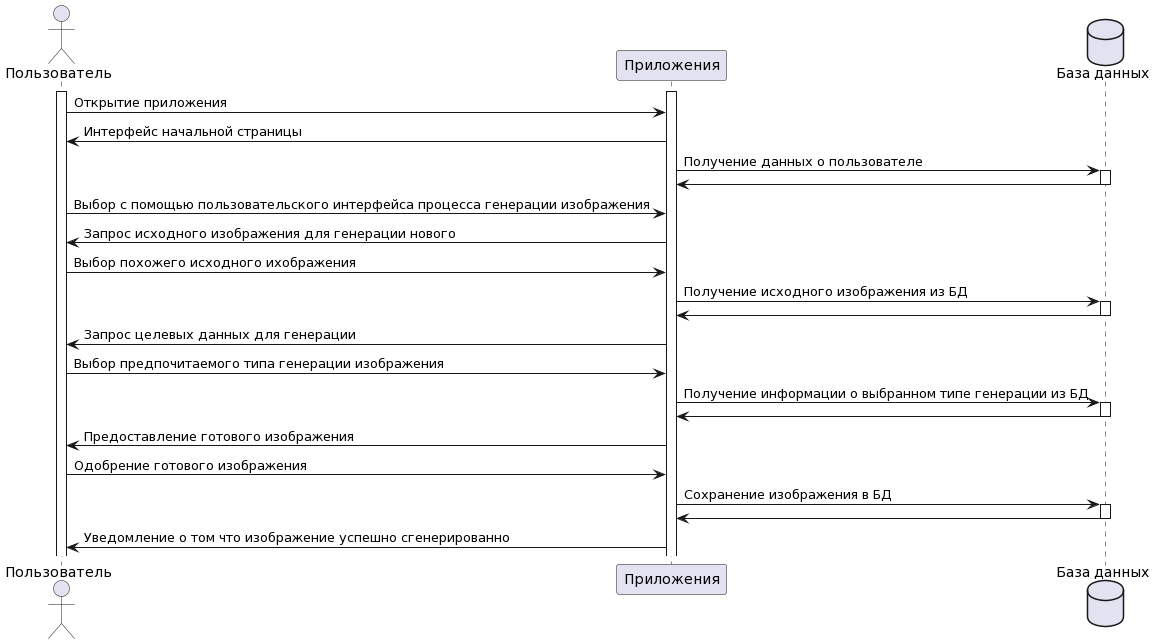

The diagram above was rendered by PlantUML. Its source (embedded in the PNG):
@startuml
actor "Пользователь" as user
participant "Приложения" as application
database "База данных" as db

activate user
activate application

user -> application: Открытие приложения
application -> user: Интерфейс начальной страницы

application-> db: Получение данных о пользователе
activate db
db-> application: 
deactivate db

user -> application: Выбор с помощью пользовательского интерфейса процесса генерации изображения 
application -> user: Запрос исходного изображения для генерации нового
user -> application: Выбор похожего исходного ихображения
application-> db: Получение исходного изображения из БД
activate db
db-> application:
deactivate db

application -> user: Запрос целевых данных для генерации
user -> application: Выбор предпочитаемого типа генерации изображения
application-> db: Получение информации о выбранном типе генерации из БД
activate db
db-> application:
deactivate db

application -> user: Предоставление готового изображения
user -> application: Одобрение готового изображения
application-> db: Сохранение изображения в БД
activate db
db-> application:
deactivate db

application -> user: Уведомление о том что изображение успешно сгенерированно
@enduml